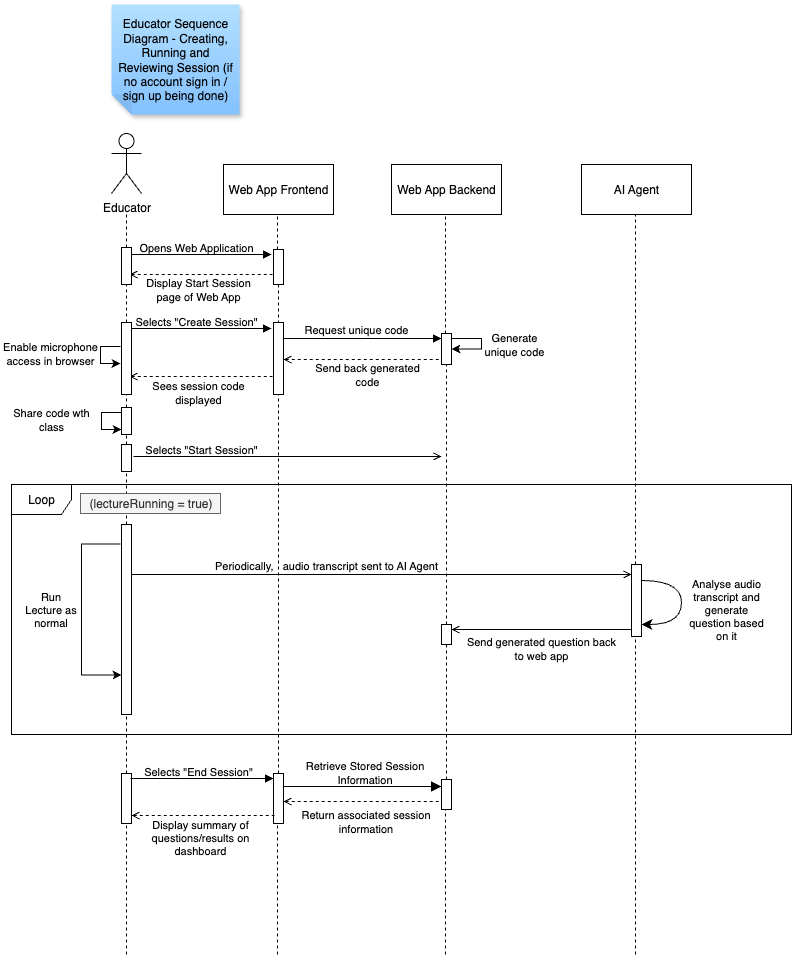

The diagram above was exported from draw.io. Its source (the exported page's mxGraphModel, read from the mxfile embedded in the PNG):
<mxGraphModel dx="1357" dy="2077" grid="1" gridSize="10" guides="1" tooltips="1" connect="1" arrows="1" fold="1" page="1" pageScale="1" pageWidth="827" pageHeight="1169" math="0" shadow="0">
  <root>
    <mxCell id="0" />
    <mxCell id="1" parent="0" />
    <mxCell id="XGvDgtd4GgJ54JK6t8Uh-1" value="Educator" style="shape=umlActor;verticalLabelPosition=bottom;verticalAlign=top;html=1;outlineConnect=0;" vertex="1" parent="1">
      <mxGeometry x="120" y="59" width="30" height="60" as="geometry" />
    </mxCell>
    <mxCell id="XGvDgtd4GgJ54JK6t8Uh-2" value="" style="endArrow=none;dashed=1;html=1;rounded=0;" edge="1" parent="1" source="XGvDgtd4GgJ54JK6t8Uh-19">
      <mxGeometry width="50" height="50" relative="1" as="geometry">
        <mxPoint x="135" y="720" as="sourcePoint" />
        <mxPoint x="135" y="140" as="targetPoint" />
      </mxGeometry>
    </mxCell>
    <mxCell id="XGvDgtd4GgJ54JK6t8Uh-3" value="" style="endArrow=none;dashed=1;html=1;rounded=0;" edge="1" parent="1" source="XGvDgtd4GgJ54JK6t8Uh-9">
      <mxGeometry width="50" height="50" relative="1" as="geometry">
        <mxPoint x="286" y="720" as="sourcePoint" />
        <mxPoint x="286" y="140" as="targetPoint" />
      </mxGeometry>
    </mxCell>
    <mxCell id="XGvDgtd4GgJ54JK6t8Uh-4" value="Web App Frontend" style="html=1;whiteSpace=wrap;" vertex="1" parent="1">
      <mxGeometry x="232" y="90" width="110" height="50" as="geometry" />
    </mxCell>
    <mxCell id="XGvDgtd4GgJ54JK6t8Uh-5" value="" style="endArrow=none;dashed=1;html=1;rounded=0;" edge="1" parent="1" source="XGvDgtd4GgJ54JK6t8Uh-28">
      <mxGeometry width="50" height="50" relative="1" as="geometry">
        <mxPoint x="454" y="720" as="sourcePoint" />
        <mxPoint x="454" y="140" as="targetPoint" />
      </mxGeometry>
    </mxCell>
    <mxCell id="XGvDgtd4GgJ54JK6t8Uh-6" value="Web App Backend" style="html=1;whiteSpace=wrap;" vertex="1" parent="1">
      <mxGeometry x="400" y="90" width="110" height="50" as="geometry" />
    </mxCell>
    <mxCell id="XGvDgtd4GgJ54JK6t8Uh-7" value="" style="endArrow=none;dashed=1;html=1;rounded=0;" edge="1" parent="1" source="XGvDgtd4GgJ54JK6t8Uh-48">
      <mxGeometry width="50" height="50" relative="1" as="geometry">
        <mxPoint x="644" y="880" as="sourcePoint" />
        <mxPoint x="644" y="140" as="targetPoint" />
      </mxGeometry>
    </mxCell>
    <mxCell id="XGvDgtd4GgJ54JK6t8Uh-8" value="AI Agent" style="html=1;whiteSpace=wrap;" vertex="1" parent="1">
      <mxGeometry x="590" y="90" width="110" height="50" as="geometry" />
    </mxCell>
    <mxCell id="XGvDgtd4GgJ54JK6t8Uh-9" value="" style="html=1;points=[[0,0,0,0,5],[0,1,0,0,-5],[1,0,0,0,5],[1,1,0,0,-5]];perimeter=orthogonalPerimeter;outlineConnect=0;targetShapes=umlLifeline;portConstraint=eastwest;newEdgeStyle={&quot;curved&quot;:0,&quot;rounded&quot;:0};" vertex="1" parent="1">
      <mxGeometry x="282" y="175" width="10" height="35" as="geometry" />
    </mxCell>
    <mxCell id="XGvDgtd4GgJ54JK6t8Uh-10" value="" style="endArrow=block;html=1;rounded=0;endFill=1;" edge="1" parent="1">
      <mxGeometry width="50" height="50" relative="1" as="geometry">
        <mxPoint x="137" y="180" as="sourcePoint" />
        <mxPoint x="280" y="180" as="targetPoint" />
      </mxGeometry>
    </mxCell>
    <mxCell id="XGvDgtd4GgJ54JK6t8Uh-11" value="Opens Web Application" style="text;html=1;align=center;verticalAlign=middle;whiteSpace=wrap;rounded=0;fontSize=11;" vertex="1" parent="1">
      <mxGeometry x="140" y="158" width="130" height="30" as="geometry" />
    </mxCell>
    <mxCell id="XGvDgtd4GgJ54JK6t8Uh-12" value="" style="endArrow=none;html=1;rounded=0;endFill=0;startArrow=open;startFill=0;dashed=1;" edge="1" parent="1">
      <mxGeometry width="50" height="50" relative="1" as="geometry">
        <mxPoint x="138" y="200" as="sourcePoint" />
        <mxPoint x="281" y="200" as="targetPoint" />
      </mxGeometry>
    </mxCell>
    <mxCell id="XGvDgtd4GgJ54JK6t8Uh-13" value="Display Start Session page of Web App" style="text;html=1;align=center;verticalAlign=middle;whiteSpace=wrap;rounded=0;fontSize=11;" vertex="1" parent="1">
      <mxGeometry x="142" y="200" width="130" height="30" as="geometry" />
    </mxCell>
    <mxCell id="XGvDgtd4GgJ54JK6t8Uh-14" value="" style="endArrow=block;html=1;rounded=0;endFill=1;" edge="1" parent="1">
      <mxGeometry width="50" height="50" relative="1" as="geometry">
        <mxPoint x="137" y="254" as="sourcePoint" />
        <mxPoint x="280" y="254" as="targetPoint" />
      </mxGeometry>
    </mxCell>
    <mxCell id="XGvDgtd4GgJ54JK6t8Uh-15" value="Selects &quot;Create Session&quot;" style="text;html=1;align=center;verticalAlign=middle;whiteSpace=wrap;rounded=0;fontSize=11;" vertex="1" parent="1">
      <mxGeometry x="140" y="232" width="130" height="30" as="geometry" />
    </mxCell>
    <mxCell id="XGvDgtd4GgJ54JK6t8Uh-16" value="" style="endArrow=none;html=1;rounded=0;endFill=0;startArrow=open;startFill=0;dashed=1;" edge="1" parent="1">
      <mxGeometry width="50" height="50" relative="1" as="geometry">
        <mxPoint x="138" y="302" as="sourcePoint" />
        <mxPoint x="281" y="302" as="targetPoint" />
      </mxGeometry>
    </mxCell>
    <mxCell id="XGvDgtd4GgJ54JK6t8Uh-17" value="Sees session code displayed" style="text;html=1;align=center;verticalAlign=middle;whiteSpace=wrap;rounded=0;fontSize=11;" vertex="1" parent="1">
      <mxGeometry x="142" y="303" width="130" height="30" as="geometry" />
    </mxCell>
    <mxCell id="XGvDgtd4GgJ54JK6t8Uh-18" value="" style="endArrow=none;dashed=1;html=1;rounded=0;" edge="1" parent="1" source="XGvDgtd4GgJ54JK6t8Uh-22" target="XGvDgtd4GgJ54JK6t8Uh-19">
      <mxGeometry width="50" height="50" relative="1" as="geometry">
        <mxPoint x="135" y="720" as="sourcePoint" />
        <mxPoint x="135" y="140" as="targetPoint" />
      </mxGeometry>
    </mxCell>
    <mxCell id="XGvDgtd4GgJ54JK6t8Uh-19" value="" style="html=1;points=[[0,0,0,0,5],[0,1,0,0,-5],[1,0,0,0,5],[1,1,0,0,-5]];perimeter=orthogonalPerimeter;outlineConnect=0;targetShapes=umlLifeline;portConstraint=eastwest;newEdgeStyle={&quot;curved&quot;:0,&quot;rounded&quot;:0};" vertex="1" parent="1">
      <mxGeometry x="130" y="173" width="10" height="37" as="geometry" />
    </mxCell>
    <mxCell id="XGvDgtd4GgJ54JK6t8Uh-20" value="" style="endArrow=none;dashed=1;html=1;rounded=0;" edge="1" parent="1" target="XGvDgtd4GgJ54JK6t8Uh-9" source="XGvDgtd4GgJ54JK6t8Uh-63">
      <mxGeometry width="50" height="50" relative="1" as="geometry">
        <mxPoint x="286" y="880" as="sourcePoint" />
        <mxPoint x="286" y="140" as="targetPoint" />
      </mxGeometry>
    </mxCell>
    <mxCell id="XGvDgtd4GgJ54JK6t8Uh-21" value="" style="endArrow=none;dashed=1;html=1;rounded=0;" edge="1" parent="1" source="XGvDgtd4GgJ54JK6t8Uh-33" target="XGvDgtd4GgJ54JK6t8Uh-22">
      <mxGeometry width="50" height="50" relative="1" as="geometry">
        <mxPoint x="135" y="720" as="sourcePoint" />
        <mxPoint x="135" y="186" as="targetPoint" />
      </mxGeometry>
    </mxCell>
    <mxCell id="XGvDgtd4GgJ54JK6t8Uh-22" value="" style="html=1;points=[[0,0,0,0,5],[0,1,0,0,-5],[1,0,0,0,5],[1,1,0,0,-5]];perimeter=orthogonalPerimeter;outlineConnect=0;targetShapes=umlLifeline;portConstraint=eastwest;newEdgeStyle={&quot;curved&quot;:0,&quot;rounded&quot;:0};" vertex="1" parent="1">
      <mxGeometry x="130" y="248" width="10" height="72" as="geometry" />
    </mxCell>
    <mxCell id="XGvDgtd4GgJ54JK6t8Uh-23" value="" style="endArrow=block;html=1;rounded=0;endFill=1;entryX=0;entryY=0;entryDx=0;entryDy=5;entryPerimeter=0;" edge="1" parent="1">
      <mxGeometry width="50" height="50" relative="1" as="geometry">
        <mxPoint x="289" y="264" as="sourcePoint" />
        <mxPoint x="450" y="264" as="targetPoint" />
      </mxGeometry>
    </mxCell>
    <mxCell id="XGvDgtd4GgJ54JK6t8Uh-24" value="Request unique code" style="text;html=1;align=center;verticalAlign=middle;whiteSpace=wrap;rounded=0;fontSize=11;" vertex="1" parent="1">
      <mxGeometry x="300" y="240" width="130" height="30" as="geometry" />
    </mxCell>
    <mxCell id="XGvDgtd4GgJ54JK6t8Uh-25" value="" style="html=1;points=[[0,0,0,0,5],[0,1,0,0,-5],[1,0,0,0,5],[1,1,0,0,-5]];perimeter=orthogonalPerimeter;outlineConnect=0;targetShapes=umlLifeline;portConstraint=eastwest;newEdgeStyle={&quot;curved&quot;:0,&quot;rounded&quot;:0};" vertex="1" parent="1">
      <mxGeometry x="282" y="248" width="10" height="72" as="geometry" />
    </mxCell>
    <mxCell id="XGvDgtd4GgJ54JK6t8Uh-26" value="" style="endArrow=none;dashed=1;html=1;rounded=0;" edge="1" parent="1" target="XGvDgtd4GgJ54JK6t8Uh-28" source="XGvDgtd4GgJ54JK6t8Uh-46">
      <mxGeometry width="50" height="50" relative="1" as="geometry">
        <mxPoint x="454" y="880" as="sourcePoint" />
        <mxPoint x="454" y="140" as="targetPoint" />
      </mxGeometry>
    </mxCell>
    <mxCell id="XGvDgtd4GgJ54JK6t8Uh-27" style="edgeStyle=entityRelationEdgeStyle;rounded=0;orthogonalLoop=1;jettySize=auto;html=1;exitX=1;exitY=0;exitDx=0;exitDy=5;exitPerimeter=0;" edge="1" parent="1" source="XGvDgtd4GgJ54JK6t8Uh-28" target="XGvDgtd4GgJ54JK6t8Uh-28">
      <mxGeometry relative="1" as="geometry">
        <mxPoint x="530" y="280" as="targetPoint" />
        <Array as="points">
          <mxPoint x="480" y="275" />
          <mxPoint x="500" y="260" />
          <mxPoint x="500" y="275" />
          <mxPoint x="450" y="290" />
          <mxPoint x="490" y="280" />
        </Array>
      </mxGeometry>
    </mxCell>
    <mxCell id="XGvDgtd4GgJ54JK6t8Uh-28" value="" style="html=1;points=[[0,0,0,0,5],[0,1,0,0,-5],[1,0,0,0,5],[1,1,0,0,-5]];perimeter=orthogonalPerimeter;outlineConnect=0;targetShapes=umlLifeline;portConstraint=eastwest;newEdgeStyle={&quot;curved&quot;:0,&quot;rounded&quot;:0};" vertex="1" parent="1">
      <mxGeometry x="450" y="259" width="10" height="31" as="geometry" />
    </mxCell>
    <mxCell id="XGvDgtd4GgJ54JK6t8Uh-29" value="" style="endArrow=none;html=1;rounded=0;endFill=0;startArrow=open;startFill=0;dashed=1;" edge="1" parent="1">
      <mxGeometry width="50" height="50" relative="1" as="geometry">
        <mxPoint x="292" y="285" as="sourcePoint" />
        <mxPoint x="450" y="285" as="targetPoint" />
      </mxGeometry>
    </mxCell>
    <mxCell id="XGvDgtd4GgJ54JK6t8Uh-30" value="Send back generated code" style="text;html=1;align=center;verticalAlign=middle;whiteSpace=wrap;rounded=0;fontSize=11;" vertex="1" parent="1">
      <mxGeometry x="311" y="285" width="130" height="30" as="geometry" />
    </mxCell>
    <mxCell id="XGvDgtd4GgJ54JK6t8Uh-31" value="Generate unique code" style="text;html=1;align=center;verticalAlign=middle;whiteSpace=wrap;rounded=0;fontSize=11;" vertex="1" parent="1">
      <mxGeometry x="488" y="255" width="70" height="30" as="geometry" />
    </mxCell>
    <mxCell id="XGvDgtd4GgJ54JK6t8Uh-32" value="" style="endArrow=none;dashed=1;html=1;rounded=0;" edge="1" parent="1" source="XGvDgtd4GgJ54JK6t8Uh-39" target="XGvDgtd4GgJ54JK6t8Uh-33">
      <mxGeometry width="50" height="50" relative="1" as="geometry">
        <mxPoint x="135" y="720" as="sourcePoint" />
        <mxPoint x="135" y="320" as="targetPoint" />
      </mxGeometry>
    </mxCell>
    <mxCell id="XGvDgtd4GgJ54JK6t8Uh-33" value="" style="html=1;points=[[0,0,0,0,5],[0,1,0,0,-5],[1,0,0,0,5],[1,1,0,0,-5]];perimeter=orthogonalPerimeter;outlineConnect=0;targetShapes=umlLifeline;portConstraint=eastwest;newEdgeStyle={&quot;curved&quot;:0,&quot;rounded&quot;:0};" vertex="1" parent="1">
      <mxGeometry x="130" y="333" width="10" height="27" as="geometry" />
    </mxCell>
    <mxCell id="XGvDgtd4GgJ54JK6t8Uh-34" style="edgeStyle=elbowEdgeStyle;rounded=0;orthogonalLoop=1;jettySize=auto;html=1;entryX=0;entryY=1;entryDx=0;entryDy=-5;entryPerimeter=0;exitX=0;exitY=0;exitDx=0;exitDy=5;exitPerimeter=0;" edge="1" parent="1">
      <mxGeometry relative="1" as="geometry">
        <mxPoint x="129" y="272" as="sourcePoint" />
        <mxPoint x="129" y="289" as="targetPoint" />
        <Array as="points">
          <mxPoint x="109" y="281" />
        </Array>
      </mxGeometry>
    </mxCell>
    <mxCell id="XGvDgtd4GgJ54JK6t8Uh-35" value="Enable microphone access in browser" style="text;html=1;align=center;verticalAlign=middle;whiteSpace=wrap;rounded=0;fontSize=11;" vertex="1" parent="1">
      <mxGeometry x="9" y="264" width="100" height="30" as="geometry" />
    </mxCell>
    <mxCell id="XGvDgtd4GgJ54JK6t8Uh-36" style="edgeStyle=elbowEdgeStyle;rounded=0;orthogonalLoop=1;jettySize=auto;html=1;entryX=0;entryY=1;entryDx=0;entryDy=-5;entryPerimeter=0;exitX=0;exitY=0;exitDx=0;exitDy=5;exitPerimeter=0;" edge="1" parent="1">
      <mxGeometry relative="1" as="geometry">
        <mxPoint x="130" y="338" as="sourcePoint" />
        <mxPoint x="130" y="355" as="targetPoint" />
        <Array as="points">
          <mxPoint x="110" y="347" />
        </Array>
      </mxGeometry>
    </mxCell>
    <mxCell id="XGvDgtd4GgJ54JK6t8Uh-37" value="Share code wth class" style="text;html=1;align=center;verticalAlign=middle;whiteSpace=wrap;rounded=0;fontSize=11;" vertex="1" parent="1">
      <mxGeometry x="10" y="330" width="100" height="30" as="geometry" />
    </mxCell>
    <mxCell id="XGvDgtd4GgJ54JK6t8Uh-38" value="" style="endArrow=none;dashed=1;html=1;rounded=0;" edge="1" parent="1" source="XGvDgtd4GgJ54JK6t8Uh-44" target="XGvDgtd4GgJ54JK6t8Uh-39">
      <mxGeometry width="50" height="50" relative="1" as="geometry">
        <mxPoint x="135" y="720" as="sourcePoint" />
        <mxPoint x="135" y="360" as="targetPoint" />
      </mxGeometry>
    </mxCell>
    <mxCell id="XGvDgtd4GgJ54JK6t8Uh-39" value="" style="html=1;points=[[0,0,0,0,5],[0,1,0,0,-5],[1,0,0,0,5],[1,1,0,0,-5]];perimeter=orthogonalPerimeter;outlineConnect=0;targetShapes=umlLifeline;portConstraint=eastwest;newEdgeStyle={&quot;curved&quot;:0,&quot;rounded&quot;:0};" vertex="1" parent="1">
      <mxGeometry x="130" y="370" width="10" height="27" as="geometry" />
    </mxCell>
    <mxCell id="XGvDgtd4GgJ54JK6t8Uh-40" value="" style="endArrow=open;html=1;rounded=0;endFill=0;" edge="1" parent="1">
      <mxGeometry width="50" height="50" relative="1" as="geometry">
        <mxPoint x="142" y="382" as="sourcePoint" />
        <mxPoint x="450" y="382" as="targetPoint" />
      </mxGeometry>
    </mxCell>
    <mxCell id="XGvDgtd4GgJ54JK6t8Uh-41" value="Selects &quot;Start Session&quot;" style="text;html=1;align=center;verticalAlign=middle;whiteSpace=wrap;rounded=0;fontSize=11;" vertex="1" parent="1">
      <mxGeometry x="145" y="360" width="130" height="30" as="geometry" />
    </mxCell>
    <mxCell id="XGvDgtd4GgJ54JK6t8Uh-42" value="Loop" style="shape=umlFrame;whiteSpace=wrap;html=1;pointerEvents=0;" vertex="1" parent="1">
      <mxGeometry x="20" y="410" width="780" height="250" as="geometry" />
    </mxCell>
    <mxCell id="XGvDgtd4GgJ54JK6t8Uh-43" value="" style="endArrow=none;dashed=1;html=1;rounded=0;" edge="1" parent="1" target="XGvDgtd4GgJ54JK6t8Uh-44" source="XGvDgtd4GgJ54JK6t8Uh-60">
      <mxGeometry width="50" height="50" relative="1" as="geometry">
        <mxPoint x="135" y="899" as="sourcePoint" />
        <mxPoint x="135" y="659" as="targetPoint" />
      </mxGeometry>
    </mxCell>
    <mxCell id="XGvDgtd4GgJ54JK6t8Uh-44" value="" style="html=1;points=[[0,0,0,0,5],[0,1,0,0,-5],[1,0,0,0,5],[1,1,0,0,-5]];perimeter=orthogonalPerimeter;outlineConnect=0;targetShapes=umlLifeline;portConstraint=eastwest;newEdgeStyle={&quot;curved&quot;:0,&quot;rounded&quot;:0};" vertex="1" parent="1">
      <mxGeometry x="130" y="450" width="10" height="190" as="geometry" />
    </mxCell>
    <mxCell id="XGvDgtd4GgJ54JK6t8Uh-45" value="(lectureRunning = true)" style="text;align=center;fontStyle=0;verticalAlign=middle;spacingLeft=3;spacingRight=3;rotatable=0;points=[[0,0.5],[1,0.5]];portConstraint=eastwest;html=1;fillColor=#f5f5f5;strokeColor=#666666;fontColor=#333333;" vertex="1" parent="1">
      <mxGeometry x="89" y="419" width="140" height="20" as="geometry" />
    </mxCell>
    <mxCell id="XGvDgtd4GgJ54JK6t8Uh-47" value="" style="endArrow=none;dashed=1;html=1;rounded=0;" edge="1" parent="1" target="XGvDgtd4GgJ54JK6t8Uh-48">
      <mxGeometry width="50" height="50" relative="1" as="geometry">
        <mxPoint x="644" y="880" as="sourcePoint" />
        <mxPoint x="644" y="140" as="targetPoint" />
      </mxGeometry>
    </mxCell>
    <mxCell id="XGvDgtd4GgJ54JK6t8Uh-48" value="" style="html=1;points=[[0,0,0,0,5],[0,1,0,0,-5],[1,0,0,0,5],[1,1,0,0,-5]];perimeter=orthogonalPerimeter;outlineConnect=0;targetShapes=umlLifeline;portConstraint=eastwest;newEdgeStyle={&quot;curved&quot;:0,&quot;rounded&quot;:0};" vertex="1" parent="1">
      <mxGeometry x="640" y="490" width="10" height="72" as="geometry" />
    </mxCell>
    <mxCell id="XGvDgtd4GgJ54JK6t8Uh-49" style="edgeStyle=elbowEdgeStyle;rounded=0;orthogonalLoop=1;jettySize=auto;html=1;exitX=0;exitY=0;exitDx=0;exitDy=5;exitPerimeter=0;" edge="1" parent="1">
      <mxGeometry relative="1" as="geometry">
        <mxPoint x="129" y="469.5" as="sourcePoint" />
        <mxPoint x="130" y="600.5" as="targetPoint" />
        <Array as="points">
          <mxPoint x="90" y="600.5" />
        </Array>
      </mxGeometry>
    </mxCell>
    <mxCell id="XGvDgtd4GgJ54JK6t8Uh-50" value="Run Lecture as normal" style="text;html=1;align=center;verticalAlign=middle;whiteSpace=wrap;rounded=0;fontSize=11;" vertex="1" parent="1">
      <mxGeometry x="29.5" y="520" width="59" height="30" as="geometry" />
    </mxCell>
    <mxCell id="XGvDgtd4GgJ54JK6t8Uh-52" value="" style="endArrow=open;html=1;rounded=0;endFill=0;" edge="1" parent="1" target="XGvDgtd4GgJ54JK6t8Uh-48">
      <mxGeometry width="50" height="50" relative="1" as="geometry">
        <mxPoint x="140" y="500" as="sourcePoint" />
        <mxPoint x="448" y="500" as="targetPoint" />
      </mxGeometry>
    </mxCell>
    <mxCell id="XGvDgtd4GgJ54JK6t8Uh-53" value="Periodically,&amp;nbsp; &amp;nbsp;audio transcript sent to AI Agent" style="text;html=1;align=center;verticalAlign=middle;whiteSpace=wrap;rounded=0;fontSize=11;fillColor=none;" vertex="1" parent="1">
      <mxGeometry x="196" y="476" width="278" height="30" as="geometry" />
    </mxCell>
    <mxCell id="XGvDgtd4GgJ54JK6t8Uh-54" style="edgeStyle=none;curved=0;rounded=0;orthogonalLoop=1;jettySize=auto;html=1;exitX=1;exitY=0;exitDx=0;exitDy=5;exitPerimeter=0;fontSize=12;startSize=8;endSize=8;" edge="1" parent="1" source="XGvDgtd4GgJ54JK6t8Uh-48" target="XGvDgtd4GgJ54JK6t8Uh-48">
      <mxGeometry relative="1" as="geometry" />
    </mxCell>
    <mxCell id="XGvDgtd4GgJ54JK6t8Uh-56" value="" style="endArrow=classic;html=1;rounded=0;fontSize=12;startSize=8;endSize=8;curved=1;" edge="1" parent="1" target="XGvDgtd4GgJ54JK6t8Uh-48">
      <mxGeometry width="50" height="50" relative="1" as="geometry">
        <mxPoint x="650" y="506" as="sourcePoint" />
        <mxPoint x="740" y="506" as="targetPoint" />
        <Array as="points">
          <mxPoint x="690" y="506" />
          <mxPoint x="690" y="550" />
        </Array>
      </mxGeometry>
    </mxCell>
    <mxCell id="XGvDgtd4GgJ54JK6t8Uh-57" value="Analyse audio transcript and generate question based on it" style="text;html=1;align=center;verticalAlign=middle;whiteSpace=wrap;rounded=0;fontSize=11;" vertex="1" parent="1">
      <mxGeometry x="690" y="510.5" width="90" height="49" as="geometry" />
    </mxCell>
    <mxCell id="XGvDgtd4GgJ54JK6t8Uh-58" value="" style="endArrow=none;html=1;rounded=0;endFill=0;startArrow=open;startFill=0;exitX=1;exitY=0;exitDx=0;exitDy=5;exitPerimeter=0;" edge="1" parent="1" source="XGvDgtd4GgJ54JK6t8Uh-46">
      <mxGeometry width="50" height="50" relative="1" as="geometry">
        <mxPoint x="497" y="555" as="sourcePoint" />
        <mxPoint x="640" y="555" as="targetPoint" />
      </mxGeometry>
    </mxCell>
    <mxCell id="XGvDgtd4GgJ54JK6t8Uh-59" value="Send generated question back to web app" style="text;html=1;align=center;verticalAlign=middle;whiteSpace=wrap;rounded=0;fontSize=11;fillColor=none;" vertex="1" parent="1">
      <mxGeometry x="471" y="557" width="158" height="34" as="geometry" />
    </mxCell>
    <mxCell id="XGvDgtd4GgJ54JK6t8Uh-61" value="" style="endArrow=none;dashed=1;html=1;rounded=0;" edge="1" parent="1" target="XGvDgtd4GgJ54JK6t8Uh-60">
      <mxGeometry width="50" height="50" relative="1" as="geometry">
        <mxPoint x="135" y="880" as="sourcePoint" />
        <mxPoint x="135" y="640" as="targetPoint" />
      </mxGeometry>
    </mxCell>
    <mxCell id="XGvDgtd4GgJ54JK6t8Uh-60" value="" style="html=1;points=[[0,0,0,0,5],[0,1,0,0,-5],[1,0,0,0,5],[1,1,0,0,-5]];perimeter=orthogonalPerimeter;outlineConnect=0;targetShapes=umlLifeline;portConstraint=eastwest;newEdgeStyle={&quot;curved&quot;:0,&quot;rounded&quot;:0};" vertex="1" parent="1">
      <mxGeometry x="130" y="699" width="10" height="50" as="geometry" />
    </mxCell>
    <mxCell id="XGvDgtd4GgJ54JK6t8Uh-64" value="" style="endArrow=none;dashed=1;html=1;rounded=0;" edge="1" parent="1" target="XGvDgtd4GgJ54JK6t8Uh-63">
      <mxGeometry width="50" height="50" relative="1" as="geometry">
        <mxPoint x="286" y="880" as="sourcePoint" />
        <mxPoint x="286" y="210" as="targetPoint" />
      </mxGeometry>
    </mxCell>
    <mxCell id="XGvDgtd4GgJ54JK6t8Uh-63" value="" style="html=1;points=[[0,0,0,0,5],[0,1,0,0,-5],[1,0,0,0,5],[1,1,0,0,-5]];perimeter=orthogonalPerimeter;outlineConnect=0;targetShapes=umlLifeline;portConstraint=eastwest;newEdgeStyle={&quot;curved&quot;:0,&quot;rounded&quot;:0};" vertex="1" parent="1">
      <mxGeometry x="282" y="699" width="10" height="50" as="geometry" />
    </mxCell>
    <mxCell id="XGvDgtd4GgJ54JK6t8Uh-66" value="" style="endArrow=none;dashed=1;html=1;rounded=0;" edge="1" parent="1" target="XGvDgtd4GgJ54JK6t8Uh-65">
      <mxGeometry width="50" height="50" relative="1" as="geometry">
        <mxPoint x="454" y="880" as="sourcePoint" />
        <mxPoint x="454" y="290" as="targetPoint" />
      </mxGeometry>
    </mxCell>
    <mxCell id="XGvDgtd4GgJ54JK6t8Uh-65" value="" style="html=1;points=[[0,0,0,0,5],[0,1,0,0,-5],[1,0,0,0,5],[1,1,0,0,-5]];perimeter=orthogonalPerimeter;outlineConnect=0;targetShapes=umlLifeline;portConstraint=eastwest;newEdgeStyle={&quot;curved&quot;:0,&quot;rounded&quot;:0};" vertex="1" parent="1">
      <mxGeometry x="450" y="705" width="10" height="30" as="geometry" />
    </mxCell>
    <mxCell id="XGvDgtd4GgJ54JK6t8Uh-67" value="" style="endArrow=block;html=1;rounded=0;endFill=1;" edge="1" parent="1">
      <mxGeometry width="50" height="50" relative="1" as="geometry">
        <mxPoint x="139" y="704" as="sourcePoint" />
        <mxPoint x="282" y="704" as="targetPoint" />
      </mxGeometry>
    </mxCell>
    <mxCell id="XGvDgtd4GgJ54JK6t8Uh-68" value="Selects &quot;End Session&quot;" style="text;html=1;align=center;verticalAlign=middle;whiteSpace=wrap;rounded=0;fontSize=11;" vertex="1" parent="1">
      <mxGeometry x="142" y="682" width="130" height="30" as="geometry" />
    </mxCell>
    <mxCell id="XGvDgtd4GgJ54JK6t8Uh-69" value="" style="endArrow=none;html=1;rounded=0;endFill=0;startArrow=open;startFill=0;dashed=1;" edge="1" parent="1">
      <mxGeometry width="50" height="50" relative="1" as="geometry">
        <mxPoint x="140" y="741" as="sourcePoint" />
        <mxPoint x="283" y="741" as="targetPoint" />
      </mxGeometry>
    </mxCell>
    <mxCell id="XGvDgtd4GgJ54JK6t8Uh-70" value="Display summary of questions/results on dashboard" style="text;html=1;align=center;verticalAlign=middle;whiteSpace=wrap;rounded=0;fontSize=11;" vertex="1" parent="1">
      <mxGeometry x="144" y="744" width="130" height="37" as="geometry" />
    </mxCell>
    <mxCell id="XGvDgtd4GgJ54JK6t8Uh-72" value="" style="endArrow=none;dashed=1;html=1;rounded=0;" edge="1" parent="1" source="XGvDgtd4GgJ54JK6t8Uh-65" target="XGvDgtd4GgJ54JK6t8Uh-46">
      <mxGeometry width="50" height="50" relative="1" as="geometry">
        <mxPoint x="455" y="690" as="sourcePoint" />
        <mxPoint x="455" y="290" as="targetPoint" />
      </mxGeometry>
    </mxCell>
    <mxCell id="XGvDgtd4GgJ54JK6t8Uh-46" value="" style="html=1;points=[[0,0,0,0,5],[0,1,0,0,-5],[1,0,0,0,5],[1,1,0,0,-5]];perimeter=orthogonalPerimeter;outlineConnect=0;targetShapes=umlLifeline;portConstraint=eastwest;newEdgeStyle={&quot;curved&quot;:0,&quot;rounded&quot;:0};" vertex="1" parent="1">
      <mxGeometry x="450" y="550" width="10" height="20" as="geometry" />
    </mxCell>
    <mxCell id="XGvDgtd4GgJ54JK6t8Uh-73" value="" style="endArrow=block;html=1;rounded=0;fontSize=12;startSize=8;endSize=8;curved=1;endFill=1;" edge="1" parent="1" target="XGvDgtd4GgJ54JK6t8Uh-65">
      <mxGeometry width="50" height="50" relative="1" as="geometry">
        <mxPoint x="292" y="712" as="sourcePoint" />
        <mxPoint x="362" y="712" as="targetPoint" />
      </mxGeometry>
    </mxCell>
    <mxCell id="XGvDgtd4GgJ54JK6t8Uh-74" value="" style="endArrow=none;html=1;rounded=0;endFill=0;startArrow=open;startFill=0;dashed=1;" edge="1" parent="1">
      <mxGeometry width="50" height="50" relative="1" as="geometry">
        <mxPoint x="292" y="727" as="sourcePoint" />
        <mxPoint x="449" y="727" as="targetPoint" />
      </mxGeometry>
    </mxCell>
    <mxCell id="XGvDgtd4GgJ54JK6t8Uh-75" value="Retrieve Stored Session Information" style="text;html=1;align=center;verticalAlign=middle;whiteSpace=wrap;rounded=0;fontSize=11;" vertex="1" parent="1">
      <mxGeometry x="305" y="683" width="137" height="30" as="geometry" />
    </mxCell>
    <mxCell id="XGvDgtd4GgJ54JK6t8Uh-76" value="Return associated session information" style="text;html=1;align=center;verticalAlign=middle;whiteSpace=wrap;rounded=0;fontSize=11;" vertex="1" parent="1">
      <mxGeometry x="308" y="732" width="133" height="30" as="geometry" />
    </mxCell>
    <mxCell id="aeotXifljr_b5dcbN4RX-1" value="Educator Sequence Diagram - Creating, Running and Reviewing Session (if no account sign in / sign up being done)" style="shape=note;whiteSpace=wrap;html=1;backgroundOutline=1;fontColor=#000000;darkOpacity=0.05;fillColor=#B3E0FF;strokeColor=none;fillStyle=solid;direction=west;gradientDirection=north;gradientColor=#83C1FF;shadow=1;size=20;pointerEvents=1;" vertex="1" parent="1">
      <mxGeometry x="120" y="-70" width="128" height="110" as="geometry" />
    </mxCell>
  </root>
</mxGraphModel>